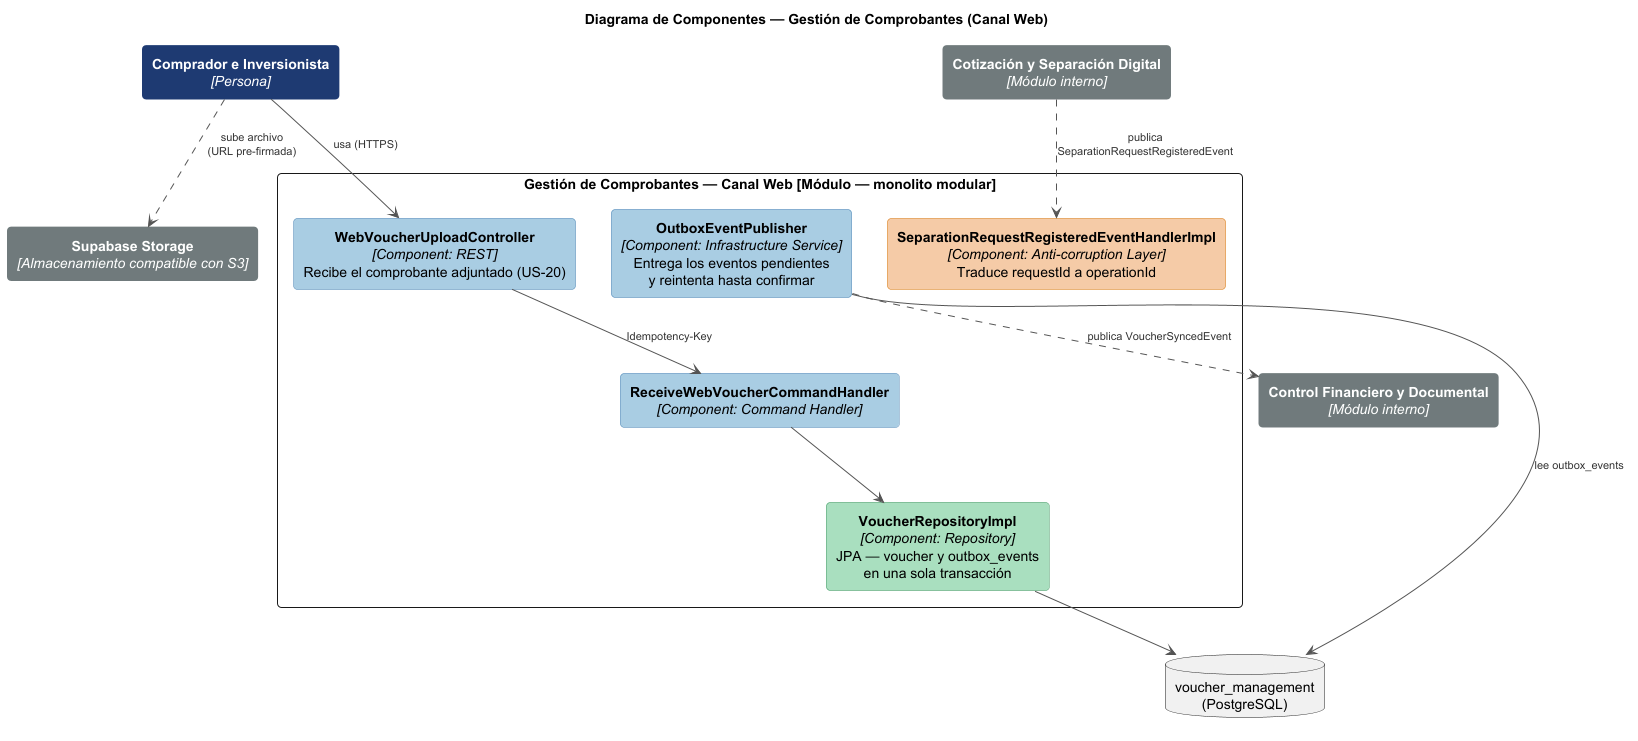

The diagram above was rendered by PlantUML. Its source (embedded in the PNG):
@startuml
title Diagrama de Componentes — Gestión de Comprobantes (Canal Web)

skinparam backgroundColor white
skinparam roundCorner 8
skinparam shadowing false
skinparam rectangle {
  FontColor<<persona>> white
  BackgroundColor<<persona>> #1F3B73
  BorderColor<<persona>> #1F3B73

  BackgroundColor<<comp>> #A9CCE3
  BorderColor<<comp>> #5B8DB8

  BackgroundColor<<acl>> #F5CBA7
  BorderColor<<acl>> #D98527

  BackgroundColor<<repo>> #A9DFBF
  BorderColor<<repo>> #4C9A6A

  FontColor<<ext>> white
  BackgroundColor<<ext>> #707B7C
  BorderColor<<ext>> #707B7C

  BackgroundColor<<db>> #D5D8DC
  BorderColor<<db>> #909497
}
skinparam ArrowColor #555555
skinparam ArrowFontColor #333333
skinparam ArrowFontSize 11
skinparam defaultTextAlignment center
hide stereotype

rectangle "<b>Comprador e Inversionista</b>\n<i>[Persona]</i>" as buyer <<persona>>

rectangle "<b>Cotización y Separación Digital</b>\n<i>[Módulo interno]</i>" as csd <<ext>>

rectangle "Gestión de Comprobantes — Canal Web [Módulo — monolito modular]" {
  rectangle "<b>WebVoucherUploadController</b>\n<i>[Component: REST]</i>\nRecibe el comprobante adjuntado (US-20)" as ctrl <<comp>>
  rectangle "<b>ReceiveWebVoucherCommandHandler</b>\n<i>[Component: Command Handler]</i>" as handler <<comp>>
  rectangle "<b>SeparationRequestRegisteredEventHandlerImpl</b>\n<i>[Component: Anti-corruption Layer]</i>\nTraduce requestId a operationId" as acl <<acl>>
  rectangle "<b>VoucherRepositoryImpl</b>\n<i>[Component: Repository]</i>\nJPA — voucher y outbox_events\nen una sola transacción" as repo <<repo>>
  rectangle "<b>OutboxEventPublisher</b>\n<i>[Component: Infrastructure Service]</i>\nEntrega los eventos pendientes\ny reintenta hasta confirmar" as outbox <<comp>>
}

rectangle "<b>Control Financiero y Documental</b>\n<i>[Módulo interno]</i>" as cfd <<ext>>
rectangle "<b>Supabase Storage</b>\n<i>[Almacenamiento compatible con S3]</i>" as s3 <<ext>>
database "voucher_management\n(PostgreSQL)" as db <<db>>

buyer --> ctrl : usa (HTTPS)
buyer ..> s3 : sube archivo\n(URL pre-firmada)
csd ..> acl : publica\nSeparationRequestRegisteredEvent
ctrl --> handler : Idempotency-Key
handler --> repo
repo --> db
outbox --> db : lee outbox_events
outbox ..> cfd : publica VoucherSyncedEvent

@enduml